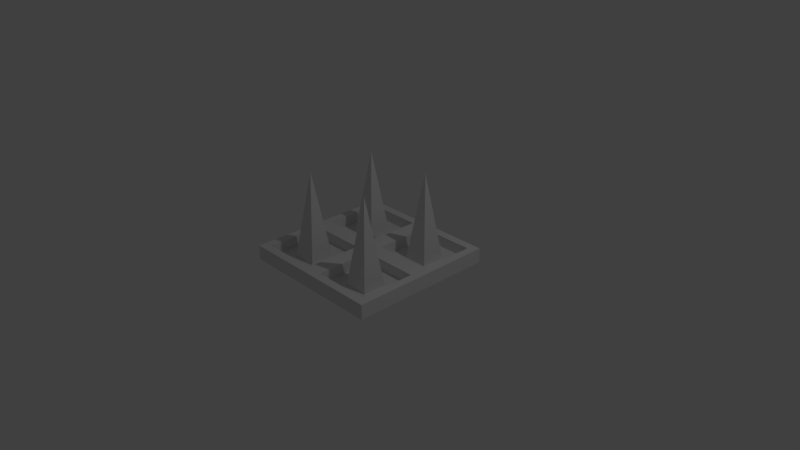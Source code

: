# Source: WallSpike.blend  (saved by Blender 2.79.0; exported with 4.5.12 LTS)
import bpy
from mathutils import Matrix  # noqa: F401  (used for matrix-valued properties, if any)

bpy.ops.wm.read_factory_settings(use_empty=True)
scene = bpy.context.scene
scene.name = 'Scene'

# ---- collections
col_collection_1 = bpy.data.collections.new('Collection 1'); scene.collection.children.link(col_collection_1)

# ---- materials (node trees are filled in below, after node groups)
mat_material = bpy.data.materials.new('Material')
mat_material.alpha_threshold = 0.0
mat_material.use_transparent_shadow = False
mat_material.roughness = 0.5
mat_material.line_color = (0.0, 0.0, 0.0, 1.0)

# ---- material node trees

# ---- world
world_world = bpy.data.worlds.new('World'); scene.world = world_world
world_world.color = (0.05088, 0.05088, 0.05088)
world_world.use_sun_shadow = False
world_world.sun_shadow_jitter_overblur = 0.0
world_world.cycles.sampling_method = 'MANUAL'

# ---- cameras
cam_camera = bpy.data.cameras.new('Camera')
cam_camera.clip_end = 100.0
cam_camera.lens = 35.0
cam_camera.sensor_width = 32.0
cam_camera.sensor_height = 18.0
cam_camera.ortho_scale = 7.314
cam_camera.dof.focus_distance = 0.0
cam_camera.dof.aperture_fstop = 128.0

# ---- lights
light_lamp = bpy.data.lights.new('Lamp', 'POINT')
light_lamp.transmission_factor = 0.0
light_lamp.cutoff_distance = 30.0
light_lamp.energy = 100.0
light_lamp.shadow_buffer_clip_start = 1.001
light_lamp.shadow_soft_size = 0.1
light_lamp.shadow_maximum_resolution = 0.006
light_lamp.use_absolute_resolution = True

# ---- meshes
me_cube = bpy.data.meshes.new('Cube')
me_cube.from_pydata([(1.0, 1.0, -0.1), (1.0, -1.0, -0.1), (-1.0, -1.0, -0.1), (-1.0, 1.0, -0.1), (1.0, 1.0, 0.1), (1.0, -1.0, 0.1), (-1.0, -1.0, 0.1), (-1.0, 1.0, 0.1), (1.0, -5.364e-07, 0.1), (2.384e-07, 1.0, 0.1), (-5.364e-07, -1.0, 0.1), (-1.0, 1.788e-07, 0.1), (-1.49e-07, -1.788e-07, 0.1), (-0.1123, -0.1123, -0.04811), (-0.8877, -0.1123, -0.04811), (-0.8877, -0.8877, -0.04811), (-0.1123, -0.8877, -0.04811), (0.8877, -0.1123, -0.04811), (0.1123, -0.1123, -0.04811), (0.1123, -0.8877, -0.04811), (0.8877, -0.8877, -0.04811), (0.8877, 0.8877, -0.04811), (0.1123, 0.8877, -0.04811), (0.1123, 0.1123, -0.04811), (0.8877, 0.1123, -0.04811), (-0.1123, 0.8877, -0.04811), (-0.8877, 0.8877, -0.04811), (-0.8877, 0.1123, -0.04811), (-0.1123, 0.1123, -0.04811), (-0.8877, -0.1123, 0.1), (-0.1123, -0.1123, 0.1), (-0.1123, -0.8877, 0.1), (-0.8877, -0.8877, 0.1), (0.1123, -0.1123, 0.1), (0.8877, -0.1123, 0.1), (0.8877, -0.8877, 0.1), (0.1123, -0.8877, 0.1), (0.8877, 0.8877, 0.1), (0.1123, 0.8877, 0.1), (0.8877, 0.1123, 0.1), (0.1123, 0.1123, 0.1), (-0.1123, 0.8877, 0.1), (-0.8877, 0.8877, 0.1), (-0.1123, 0.1123, 0.1), (-0.8877, 0.1123, 0.1)], [], [(0, 1, 2, 3), (13, 14, 15, 16), (0, 4, 8, 5, 1), (1, 5, 10, 6, 2), (2, 6, 11, 7, 3), (4, 0, 3, 7, 9), (17, 18, 19, 20), (21, 22, 23, 24), (25, 26, 27, 28), (12, 11, 29, 30), (11, 6, 32, 29), (6, 10, 31, 32), (10, 12, 30, 31), (8, 12, 33, 34), (12, 10, 36, 33), (10, 5, 35, 36), (5, 8, 34, 35), (4, 9, 38, 37), (9, 12, 40, 38), (12, 8, 39, 40), (8, 4, 37, 39), (9, 7, 42, 41), (7, 11, 44, 42), (11, 12, 43, 44), (12, 9, 41, 43), (14, 13, 30, 29), (13, 16, 31, 30), (15, 14, 29, 32), (16, 15, 32, 31), (18, 17, 34, 33), (17, 20, 35, 34), (19, 18, 33, 36), (20, 19, 36, 35), (22, 21, 37, 38), (21, 24, 39, 37), (23, 22, 38, 40), (24, 23, 40, 39), (26, 25, 41, 42), (25, 28, 43, 41), (27, 26, 42, 44), (28, 27, 44, 43)])
me_cube.materials.append(mat_material)
me_cube.use_remesh_preserve_volume = False
me_cube.use_remesh_preserve_attributes = False
me_cube.use_mirror_vertex_groups = False
me_cube.update()
me_cone_006 = bpy.data.meshes.new('Cone.006')
me_cone_006.from_pydata([(-0.1768, 0.1768, -0.635), (0.1768, 0.1768, -0.635), (0.1768, -0.1768, -0.635), (-0.1768, -0.1768, -0.635), (0.0, 0.0, 0.635), (0.8232, 1.177, -0.635), (1.177, 1.177, -0.635), (1.177, 0.8232, -0.635), (0.8232, 0.8232, -0.635), (1.0, 1.0, 0.635), (0.8232, 0.1768, -0.635), (1.177, 0.1768, -0.635), (1.177, -0.1768, -0.635), (0.8232, -0.1768, -0.635), (1.0, 0.0, 0.635), (-0.1768, 1.177, -0.635), (0.1768, 1.177, -0.635), (0.1768, 0.8232, -0.635), (-0.1768, 0.8232, -0.635), (0.0, 1.0, 0.635)], [], [(0, 4, 1), (1, 4, 2), (2, 4, 3), (3, 4, 0), (0, 1, 2, 3), (5, 9, 6), (6, 9, 7), (7, 9, 8), (8, 9, 5), (5, 6, 7, 8), (10, 14, 11), (11, 14, 12), (12, 14, 13), (13, 14, 10), (10, 11, 12, 13), (15, 19, 16), (16, 19, 17), (17, 19, 18), (18, 19, 15), (15, 16, 17, 18)])
me_cone_006.use_remesh_preserve_volume = False
me_cone_006.use_remesh_preserve_attributes = False
me_cone_006.use_mirror_vertex_groups = False
me_cone_006.update()

# ---- objects
ob_cube = bpy.data.objects.new('Cube', me_cube)
ob_lamp = bpy.data.objects.new('Lamp', light_lamp)
ob_camera = bpy.data.objects.new('Camera', cam_camera)
ob_cone_005 = bpy.data.objects.new('Cone.005', me_cone_006)

# ---- transforms, parenting, visibility, modifiers, constraints
ob_cube.location = (0.0, 0.0, 0.0)
ob_cube.lock_rotations_4d = False
ob_cube.empty_display_type = 'ARROWS'
ob_cube.lineart.crease_threshold = 0.0
ob_lamp.location = (4.076, 1.005, 5.904)
ob_lamp.rotation_euler = (0.6503, 0.05522, 1.866)
ob_lamp.lock_rotations_4d = False
ob_lamp.empty_display_type = 'ARROWS'
ob_lamp.color = (0.0, 0.0, 0.0, 0.0)
ob_lamp.lineart.crease_threshold = 0.0
ob_camera.location = (7.481, -6.508, 5.344)
ob_camera.rotation_euler = (1.109, 0.0, 0.8149)
ob_camera.lock_rotations_4d = False
ob_camera.empty_display_type = 'ARROWS'
ob_camera.color = (0.0, 0.0, 0.0, 0.0)
ob_camera.display_type = 'WIRE'
ob_camera.lineart.crease_threshold = 0.0
ob_cone_005.location = (-0.5, -0.5, 0.5)
ob_cone_005.lock_scale = (True, True, True)
ob_cone_005.lineart.crease_threshold = 0.0

# ---- collection membership
col_collection_1.objects.link(ob_cube)
col_collection_1.objects.link(ob_lamp)
col_collection_1.objects.link(ob_camera)
col_collection_1.objects.link(ob_cone_005)

# ---- scene / render settings (as saved in the file)
scene.camera = ob_camera
scene.frame_start = 1; scene.frame_end = 250; scene.frame_set(1)
scene.render.engine = 'BLENDER_EEVEE_NEXT'
scene.render.resolution_percentage = 50
scene.render.dither_intensity = 0.0
scene.cycles.use_denoising = False
scene.cycles.samples = 128
scene.cycles.sampling_pattern = 'TABULATED_SOBOL'
scene.cycles.use_adaptive_sampling = False
scene.cycles.use_light_tree = False
scene.cycles.blur_glossy = 0.0
scene.cycles.sample_clamp_indirect = 0.0
scene.view_settings.view_transform = 'Standard'
bpy.context.view_layer.update()
